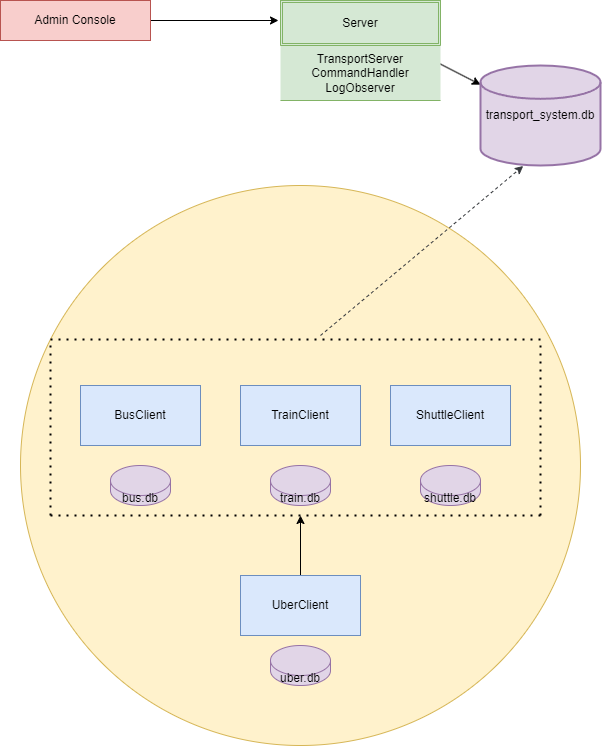

The diagram above was exported from draw.io. Its source (the exported page's mxGraphModel, read from the mxfile embedded in the PNG):
<mxGraphModel dx="839" dy="916" grid="1" gridSize="10" guides="1" tooltips="1" connect="1" arrows="1" fold="1" page="1" pageScale="1" pageWidth="850" pageHeight="1100" background="#ffffff" math="0" shadow="0">
  <root>
    <mxCell id="0" />
    <mxCell id="1" parent="0" />
    <mxCell id="28" value="" style="ellipse;whiteSpace=wrap;html=1;aspect=fixed;shadow=0;fillColor=#fff2cc;strokeColor=#d6b656;" vertex="1" parent="1">
      <mxGeometry x="110" y="250" width="560" height="560" as="geometry" />
    </mxCell>
    <mxCell id="4" style="edgeStyle=none;html=1;" edge="1" parent="1" source="2">
      <mxGeometry relative="1" as="geometry">
        <mxPoint x="368" y="85" as="targetPoint" />
      </mxGeometry>
    </mxCell>
    <mxCell id="2" value="Admin Console" style="rounded=0;whiteSpace=wrap;html=1;fillColor=#f8cecc;strokeColor=#b85450;" vertex="1" parent="1">
      <mxGeometry x="90" y="65" width="150" height="40" as="geometry" />
    </mxCell>
    <mxCell id="7" style="edgeStyle=none;html=1;" edge="1" parent="1" source="5" target="6">
      <mxGeometry relative="1" as="geometry" />
    </mxCell>
    <mxCell id="5" value="Server" style="shape=ext;double=1;rounded=0;whiteSpace=wrap;html=1;fillColor=#d5e8d4;strokeColor=#82b366;" vertex="1" parent="1">
      <mxGeometry x="370" y="65" width="160" height="45" as="geometry" />
    </mxCell>
    <mxCell id="6" value="transport_system.db" style="strokeWidth=2;html=1;shape=mxgraph.flowchart.database;whiteSpace=wrap;fillColor=#e1d5e7;strokeColor=#9673a6;" vertex="1" parent="1">
      <mxGeometry x="570" y="130" width="120" height="100" as="geometry" />
    </mxCell>
    <mxCell id="8" value="TransportServer&lt;div&gt;CommandHandler&lt;/div&gt;&lt;div&gt;LogObserver&lt;/div&gt;" style="shape=partialRectangle;whiteSpace=wrap;html=1;left=0;right=0;fillColor=#d5e8d4;strokeColor=#82b366;" vertex="1" parent="1">
      <mxGeometry x="370" y="110" width="160" height="55" as="geometry" />
    </mxCell>
    <mxCell id="12" value="" style="endArrow=none;dashed=1;html=1;dashPattern=1 3;strokeWidth=2;" edge="1" parent="1">
      <mxGeometry width="50" height="50" relative="1" as="geometry">
        <mxPoint x="140" y="580" as="sourcePoint" />
        <mxPoint x="140" y="404" as="targetPoint" />
      </mxGeometry>
    </mxCell>
    <mxCell id="13" value="" style="endArrow=none;dashed=1;html=1;dashPattern=1 3;strokeWidth=2;" edge="1" parent="1">
      <mxGeometry width="50" height="50" relative="1" as="geometry">
        <mxPoint x="630" y="580" as="sourcePoint" />
        <mxPoint x="630" y="404" as="targetPoint" />
      </mxGeometry>
    </mxCell>
    <mxCell id="14" value="" style="endArrow=none;dashed=1;html=1;dashPattern=1 3;strokeWidth=2;" edge="1" parent="1">
      <mxGeometry width="50" height="50" relative="1" as="geometry">
        <mxPoint x="140" y="404" as="sourcePoint" />
        <mxPoint x="630" y="404" as="targetPoint" />
      </mxGeometry>
    </mxCell>
    <mxCell id="15" value="" style="endArrow=none;dashed=1;html=1;dashPattern=1 3;strokeWidth=2;" edge="1" parent="1">
      <mxGeometry width="50" height="50" relative="1" as="geometry">
        <mxPoint x="140" y="580" as="sourcePoint" />
        <mxPoint x="630" y="580" as="targetPoint" />
      </mxGeometry>
    </mxCell>
    <mxCell id="16" value="" style="html=1;labelBackgroundColor=#ffffff;startArrow=none;startFill=0;endArrow=classic;endFill=1;jettySize=auto;orthogonalLoop=1;strokeWidth=1;dashed=1;fontSize=14;entryX=0.356;entryY=1.005;entryDx=0;entryDy=0;entryPerimeter=0;fillColor=#cdeb8b;strokeColor=#36393d;" edge="1" parent="1" target="6">
      <mxGeometry width="60" height="60" relative="1" as="geometry">
        <mxPoint x="410" y="400" as="sourcePoint" />
        <mxPoint x="450" y="380" as="targetPoint" />
      </mxGeometry>
    </mxCell>
    <mxCell id="17" value="BusClient" style="rounded=0;whiteSpace=wrap;html=1;fillColor=#dae8fc;strokeColor=#6c8ebf;" vertex="1" parent="1">
      <mxGeometry x="170" y="450" width="120" height="60" as="geometry" />
    </mxCell>
    <mxCell id="18" value="TrainClient" style="rounded=0;whiteSpace=wrap;html=1;fillColor=#dae8fc;strokeColor=#6c8ebf;" vertex="1" parent="1">
      <mxGeometry x="330" y="450" width="120" height="60" as="geometry" />
    </mxCell>
    <mxCell id="19" value="ShuttleClient" style="rounded=0;whiteSpace=wrap;html=1;fillColor=#dae8fc;strokeColor=#6c8ebf;" vertex="1" parent="1">
      <mxGeometry x="480" y="450" width="120" height="60" as="geometry" />
    </mxCell>
    <mxCell id="22" style="edgeStyle=none;html=1;" edge="1" parent="1" source="20">
      <mxGeometry relative="1" as="geometry">
        <mxPoint x="390" y="580" as="targetPoint" />
      </mxGeometry>
    </mxCell>
    <mxCell id="20" value="UberClient" style="rounded=0;whiteSpace=wrap;html=1;fillColor=#dae8fc;strokeColor=#6c8ebf;" vertex="1" parent="1">
      <mxGeometry x="330" y="640" width="120" height="60" as="geometry" />
    </mxCell>
    <mxCell id="23" value="bus.db" style="shape=cylinder3;whiteSpace=wrap;html=1;boundedLbl=1;backgroundOutline=1;size=15;fillColor=#e1d5e7;strokeColor=#9673a6;" vertex="1" parent="1">
      <mxGeometry x="200" y="530" width="60" height="40" as="geometry" />
    </mxCell>
    <mxCell id="24" value="train.db" style="shape=cylinder3;whiteSpace=wrap;html=1;boundedLbl=1;backgroundOutline=1;size=15;fillColor=#e1d5e7;strokeColor=#9673a6;" vertex="1" parent="1">
      <mxGeometry x="360" y="530" width="60" height="40" as="geometry" />
    </mxCell>
    <mxCell id="25" value="shuttle.db" style="shape=cylinder3;whiteSpace=wrap;html=1;boundedLbl=1;backgroundOutline=1;size=15;fillColor=#e1d5e7;strokeColor=#9673a6;" vertex="1" parent="1">
      <mxGeometry x="510" y="530" width="60" height="40" as="geometry" />
    </mxCell>
    <mxCell id="26" value="uber.db" style="shape=cylinder3;whiteSpace=wrap;html=1;boundedLbl=1;backgroundOutline=1;size=15;fillColor=#e1d5e7;strokeColor=#9673a6;" vertex="1" parent="1">
      <mxGeometry x="360" y="710" width="60" height="40" as="geometry" />
    </mxCell>
  </root>
</mxGraphModel>